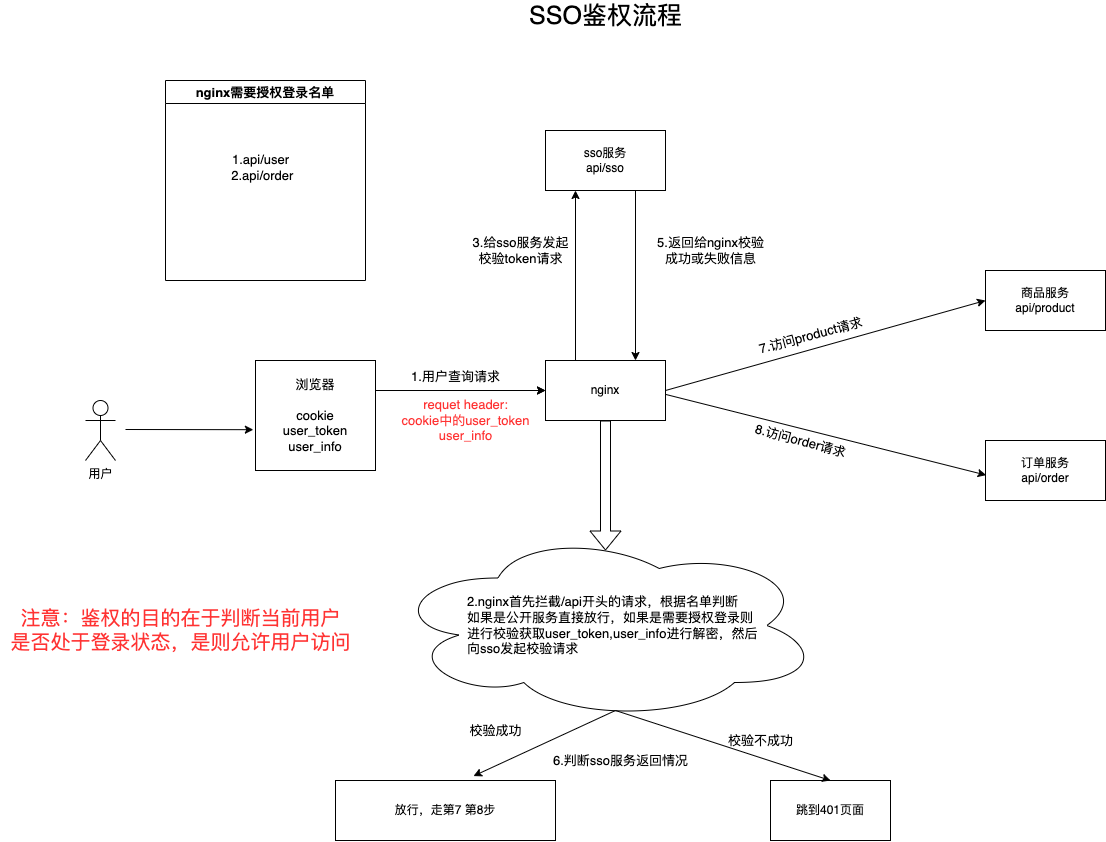

The diagram above was exported from draw.io. Its source (the exported page's mxGraphModel, read from the mxfile embedded in the PNG):
<mxGraphModel dx="1864" dy="1968" grid="1" gridSize="10" guides="1" tooltips="1" connect="1" arrows="1" fold="1" page="1" pageScale="1" pageWidth="827" pageHeight="1169" math="0" shadow="0">
  <root>
    <mxCell id="7Y-kVZh9SYVDIECy48J8-0" />
    <mxCell id="7Y-kVZh9SYVDIECy48J8-1" parent="7Y-kVZh9SYVDIECy48J8-0" />
    <mxCell id="7Y-kVZh9SYVDIECy48J8-2" value="用户" style="shape=umlActor;verticalLabelPosition=bottom;verticalAlign=top;html=1;outlineConnect=0;" parent="7Y-kVZh9SYVDIECy48J8-1" vertex="1">
      <mxGeometry x="-290" y="370" width="30" height="60" as="geometry" />
    </mxCell>
    <mxCell id="7Y-kVZh9SYVDIECy48J8-3" value="nginx" style="rounded=0;whiteSpace=wrap;html=1;" parent="7Y-kVZh9SYVDIECy48J8-1" vertex="1">
      <mxGeometry x="170" y="330" width="120" height="60" as="geometry" />
    </mxCell>
    <mxCell id="7Y-kVZh9SYVDIECy48J8-7" value="商品服务&lt;br&gt;api/product" style="rounded=0;whiteSpace=wrap;html=1;" parent="7Y-kVZh9SYVDIECy48J8-1" vertex="1">
      <mxGeometry x="610" y="240" width="120" height="60" as="geometry" />
    </mxCell>
    <mxCell id="7Y-kVZh9SYVDIECy48J8-10" value="" style="endArrow=classic;html=1;rounded=0;entryX=0;entryY=0.5;entryDx=0;entryDy=0;" parent="7Y-kVZh9SYVDIECy48J8-1" target="7Y-kVZh9SYVDIECy48J8-3" edge="1">
      <mxGeometry width="50" height="50" relative="1" as="geometry">
        <mxPoint y="360" as="sourcePoint" />
        <mxPoint x="440" y="400" as="targetPoint" />
      </mxGeometry>
    </mxCell>
    <mxCell id="7Y-kVZh9SYVDIECy48J8-12" value="" style="endArrow=classic;html=1;rounded=0;entryX=0;entryY=0.5;entryDx=0;entryDy=0;" parent="7Y-kVZh9SYVDIECy48J8-1" target="7Y-kVZh9SYVDIECy48J8-7" edge="1">
      <mxGeometry width="50" height="50" relative="1" as="geometry">
        <mxPoint x="290" y="360" as="sourcePoint" />
        <mxPoint x="436.0500000000002" y="480.9000000000001" as="targetPoint" />
      </mxGeometry>
    </mxCell>
    <mxCell id="P_JSsJ7Uz_tJ0DOGeL8E-0" value="&lt;font style=&quot;font-size: 13px&quot;&gt;1.用户查询请求&lt;/font&gt;" style="text;html=1;align=center;verticalAlign=middle;resizable=0;points=[];autosize=1;strokeColor=none;fillColor=none;fontSize=30;" parent="7Y-kVZh9SYVDIECy48J8-1" vertex="1">
      <mxGeometry x="30" y="315" width="100" height="50" as="geometry" />
    </mxCell>
    <mxCell id="P_JSsJ7Uz_tJ0DOGeL8E-2" value="" style="shape=flexArrow;endArrow=classic;html=1;rounded=0;fontSize=13;exitX=0.5;exitY=1;exitDx=0;exitDy=0;" parent="7Y-kVZh9SYVDIECy48J8-1" source="7Y-kVZh9SYVDIECy48J8-3" edge="1">
      <mxGeometry width="50" height="50" relative="1" as="geometry">
        <mxPoint x="390" y="350" as="sourcePoint" />
        <mxPoint x="230" y="520" as="targetPoint" />
      </mxGeometry>
    </mxCell>
    <mxCell id="P_JSsJ7Uz_tJ0DOGeL8E-3" value="" style="ellipse;shape=cloud;whiteSpace=wrap;html=1;fontSize=13;" parent="7Y-kVZh9SYVDIECy48J8-1" vertex="1">
      <mxGeometry x="15" y="500" width="430" height="190" as="geometry" />
    </mxCell>
    <mxCell id="P_JSsJ7Uz_tJ0DOGeL8E-8" value="nginx需要授权登录名单" style="swimlane;fontSize=13;" parent="7Y-kVZh9SYVDIECy48J8-1" vertex="1">
      <mxGeometry x="-210" y="50" width="200" height="200" as="geometry" />
    </mxCell>
    <mxCell id="P_JSsJ7Uz_tJ0DOGeL8E-9" value="1.api/user&lt;br&gt;&lt;div style=&quot;text-align: left&quot;&gt;&lt;span&gt;&amp;nbsp;2.api/order&lt;/span&gt;&lt;/div&gt;&lt;div style=&quot;text-align: left&quot;&gt;&lt;br&gt;&lt;/div&gt;" style="text;html=1;align=center;verticalAlign=middle;resizable=0;points=[];autosize=1;strokeColor=none;fillColor=none;fontSize=13;" parent="P_JSsJ7Uz_tJ0DOGeL8E-8" vertex="1">
      <mxGeometry x="55" y="70" width="80" height="50" as="geometry" />
    </mxCell>
    <mxCell id="P_JSsJ7Uz_tJ0DOGeL8E-10" value="2.nginx首先拦截/api开头的请求，根据名单判断&lt;br&gt;如果是公开服务直接放行，如果是需要授权登录则&lt;br&gt;进行校验获取user_token,user_info进行解密，然后&lt;br&gt;向sso发起校验请求" style="text;html=1;align=left;verticalAlign=middle;resizable=0;points=[];autosize=1;strokeColor=none;fillColor=none;fontSize=13;" parent="7Y-kVZh9SYVDIECy48J8-1" vertex="1">
      <mxGeometry x="90" y="560" width="310" height="70" as="geometry" />
    </mxCell>
    <mxCell id="P_JSsJ7Uz_tJ0DOGeL8E-11" value="sso服务&lt;br&gt;api/sso" style="rounded=0;whiteSpace=wrap;html=1;" parent="7Y-kVZh9SYVDIECy48J8-1" vertex="1">
      <mxGeometry x="170" y="100" width="120" height="60" as="geometry" />
    </mxCell>
    <mxCell id="P_JSsJ7Uz_tJ0DOGeL8E-12" value="" style="endArrow=none;html=1;rounded=0;fontSize=13;entryX=0.75;entryY=1;entryDx=0;entryDy=0;exitX=0.75;exitY=0;exitDx=0;exitDy=0;startArrow=classic;startFill=1;endFill=0;" parent="7Y-kVZh9SYVDIECy48J8-1" source="7Y-kVZh9SYVDIECy48J8-3" target="P_JSsJ7Uz_tJ0DOGeL8E-11" edge="1">
      <mxGeometry width="50" height="50" relative="1" as="geometry">
        <mxPoint x="260" y="320" as="sourcePoint" />
        <mxPoint x="440" y="350" as="targetPoint" />
      </mxGeometry>
    </mxCell>
    <mxCell id="P_JSsJ7Uz_tJ0DOGeL8E-13" value="3.给sso服务发起&lt;br&gt;校验token请求" style="text;html=1;align=center;verticalAlign=middle;resizable=0;points=[];autosize=1;strokeColor=none;fillColor=none;fontSize=13;" parent="7Y-kVZh9SYVDIECy48J8-1" vertex="1">
      <mxGeometry x="90" y="200" width="110" height="40" as="geometry" />
    </mxCell>
    <mxCell id="P_JSsJ7Uz_tJ0DOGeL8E-14" value="" style="endArrow=classic;html=1;rounded=0;fontSize=13;entryX=0.25;entryY=1;entryDx=0;entryDy=0;exitX=0.75;exitY=0;exitDx=0;exitDy=0;" parent="7Y-kVZh9SYVDIECy48J8-1" target="P_JSsJ7Uz_tJ0DOGeL8E-11" edge="1">
      <mxGeometry width="50" height="50" relative="1" as="geometry">
        <mxPoint x="200" y="330" as="sourcePoint" />
        <mxPoint x="200" y="210" as="targetPoint" />
      </mxGeometry>
    </mxCell>
    <mxCell id="P_JSsJ7Uz_tJ0DOGeL8E-15" value="5.返回给nginx校验&lt;br&gt;成功或失败信息" style="text;html=1;align=center;verticalAlign=middle;resizable=0;points=[];autosize=1;strokeColor=none;fillColor=none;fontSize=13;" parent="7Y-kVZh9SYVDIECy48J8-1" vertex="1">
      <mxGeometry x="275" y="200" width="120" height="40" as="geometry" />
    </mxCell>
    <mxCell id="9vJVw_YdByXPmcWQLC1q-1" value="7.访问product请求" style="text;html=1;align=center;verticalAlign=middle;resizable=0;points=[];autosize=1;strokeColor=none;fillColor=none;fontSize=13;rotation=-15;" parent="7Y-kVZh9SYVDIECy48J8-1" vertex="1">
      <mxGeometry x="375" y="295" width="120" height="20" as="geometry" />
    </mxCell>
    <mxCell id="9vJVw_YdByXPmcWQLC1q-2" value="订单服务&lt;br&gt;api/order" style="rounded=0;whiteSpace=wrap;html=1;" parent="7Y-kVZh9SYVDIECy48J8-1" vertex="1">
      <mxGeometry x="610" y="410" width="120" height="60" as="geometry" />
    </mxCell>
    <mxCell id="9vJVw_YdByXPmcWQLC1q-3" value="" style="endArrow=classic;html=1;rounded=0;entryX=0.005;entryY=0.577;entryDx=0;entryDy=0;exitX=1.005;exitY=0.567;exitDx=0;exitDy=0;exitPerimeter=0;entryPerimeter=0;" parent="7Y-kVZh9SYVDIECy48J8-1" target="9vJVw_YdByXPmcWQLC1q-2" edge="1">
      <mxGeometry width="50" height="50" relative="1" as="geometry">
        <mxPoint x="290.60000000000036" y="364.02" as="sourcePoint" />
        <mxPoint x="620" y="280" as="targetPoint" />
      </mxGeometry>
    </mxCell>
    <mxCell id="9vJVw_YdByXPmcWQLC1q-4" value="8.访问order请求" style="text;html=1;align=center;verticalAlign=middle;resizable=0;points=[];autosize=1;strokeColor=none;fillColor=none;fontSize=13;rotation=15;" parent="7Y-kVZh9SYVDIECy48J8-1" vertex="1">
      <mxGeometry x="370" y="400" width="110" height="20" as="geometry" />
    </mxCell>
    <mxCell id="9vJVw_YdByXPmcWQLC1q-5" value="放行，走第7 第8步" style="rounded=0;whiteSpace=wrap;html=1;align=center;" parent="7Y-kVZh9SYVDIECy48J8-1" vertex="1">
      <mxGeometry x="-40" y="750" width="220" height="60" as="geometry" />
    </mxCell>
    <mxCell id="9vJVw_YdByXPmcWQLC1q-6" value="跳到401页面" style="rounded=0;whiteSpace=wrap;html=1;" parent="7Y-kVZh9SYVDIECy48J8-1" vertex="1">
      <mxGeometry x="395" y="750" width="120" height="60" as="geometry" />
    </mxCell>
    <mxCell id="9vJVw_YdByXPmcWQLC1q-7" value="" style="endArrow=none;html=1;rounded=0;fontSize=13;entryX=0.75;entryY=1;entryDx=0;entryDy=0;exitX=0.627;exitY=-0.074;exitDx=0;exitDy=0;startArrow=classic;startFill=1;endFill=0;exitPerimeter=0;" parent="7Y-kVZh9SYVDIECy48J8-1" source="9vJVw_YdByXPmcWQLC1q-5" edge="1">
      <mxGeometry width="50" height="50" relative="1" as="geometry">
        <mxPoint x="240" y="850" as="sourcePoint" />
        <mxPoint x="240" y="680" as="targetPoint" />
      </mxGeometry>
    </mxCell>
    <mxCell id="9vJVw_YdByXPmcWQLC1q-8" value="" style="endArrow=none;html=1;rounded=0;fontSize=13;exitX=0.5;exitY=0;exitDx=0;exitDy=0;startArrow=classic;startFill=1;endFill=0;" parent="7Y-kVZh9SYVDIECy48J8-1" source="9vJVw_YdByXPmcWQLC1q-6" edge="1">
      <mxGeometry width="50" height="50" relative="1" as="geometry">
        <mxPoint x="85.24000000000024" y="755.56" as="sourcePoint" />
        <mxPoint x="240" y="680" as="targetPoint" />
      </mxGeometry>
    </mxCell>
    <mxCell id="9vJVw_YdByXPmcWQLC1q-9" value="校验成功" style="text;html=1;align=center;verticalAlign=middle;resizable=0;points=[];autosize=1;strokeColor=none;fillColor=none;fontSize=13;" parent="7Y-kVZh9SYVDIECy48J8-1" vertex="1">
      <mxGeometry x="85" y="690" width="70" height="20" as="geometry" />
    </mxCell>
    <mxCell id="9vJVw_YdByXPmcWQLC1q-10" value="6.判断sso服务返回情况" style="text;html=1;align=center;verticalAlign=middle;resizable=0;points=[];autosize=1;strokeColor=none;fillColor=none;fontSize=13;" parent="7Y-kVZh9SYVDIECy48J8-1" vertex="1">
      <mxGeometry x="170" y="720" width="150" height="20" as="geometry" />
    </mxCell>
    <mxCell id="9vJVw_YdByXPmcWQLC1q-11" value="校验不成功" style="text;html=1;align=center;verticalAlign=middle;resizable=0;points=[];autosize=1;strokeColor=none;fillColor=none;fontSize=13;" parent="7Y-kVZh9SYVDIECy48J8-1" vertex="1">
      <mxGeometry x="345" y="700" width="80" height="20" as="geometry" />
    </mxCell>
    <mxCell id="9S3s9pnnWghgdeCqUf2A-0" value="&lt;font color=&quot;#ff3333&quot;&gt;requet header:&lt;br&gt;cookie中的user_token&lt;br&gt;user_info&lt;br&gt;&lt;/font&gt;" style="text;html=1;align=center;verticalAlign=middle;resizable=0;points=[];autosize=1;strokeColor=none;fillColor=none;fontSize=13;" parent="7Y-kVZh9SYVDIECy48J8-1" vertex="1">
      <mxGeometry x="20" y="365" width="140" height="50" as="geometry" />
    </mxCell>
    <mxCell id="9S3s9pnnWghgdeCqUf2A-1" value="&lt;font color=&quot;#000000&quot;&gt;浏览器&lt;br&gt;&lt;br&gt;cookie&lt;br&gt;user_token&lt;br&gt;user_info&lt;br&gt;&lt;/font&gt;" style="rounded=0;whiteSpace=wrap;html=1;fontSize=13;fontColor=#FF3333;" parent="7Y-kVZh9SYVDIECy48J8-1" vertex="1">
      <mxGeometry x="-120" y="330" width="120" height="110" as="geometry" />
    </mxCell>
    <mxCell id="9S3s9pnnWghgdeCqUf2A-3" value="" style="endArrow=classic;html=1;rounded=0;fontSize=13;fontColor=#000000;entryX=-0.018;entryY=0.629;entryDx=0;entryDy=0;entryPerimeter=0;" parent="7Y-kVZh9SYVDIECy48J8-1" target="9S3s9pnnWghgdeCqUf2A-1" edge="1">
      <mxGeometry width="50" height="50" relative="1" as="geometry">
        <mxPoint x="-250" y="399" as="sourcePoint" />
        <mxPoint x="340" y="390" as="targetPoint" />
      </mxGeometry>
    </mxCell>
    <mxCell id="9S3s9pnnWghgdeCqUf2A-14" value="&lt;font style=&quot;font-size: 25px&quot;&gt;SSO鉴权流程&lt;/font&gt;" style="text;html=1;align=center;verticalAlign=middle;resizable=0;points=[];autosize=1;strokeColor=none;fillColor=none;fontSize=13;fontColor=#000000;" parent="7Y-kVZh9SYVDIECy48J8-1" vertex="1">
      <mxGeometry x="145" y="-30" width="170" height="30" as="geometry" />
    </mxCell>
    <mxCell id="RfqMM7BScM9wDA0K21EY-0" value="" style="endArrow=classic;html=1;rounded=0;entryX=0;entryY=0.5;entryDx=0;entryDy=0;" parent="7Y-kVZh9SYVDIECy48J8-1" edge="1">
      <mxGeometry width="50" height="50" relative="1" as="geometry">
        <mxPoint y="360" as="sourcePoint" />
        <mxPoint x="170" y="360" as="targetPoint" />
      </mxGeometry>
    </mxCell>
    <mxCell id="r_X_DB1NSrOGIQuGdf4R-0" value="&lt;font style=&quot;font-size: 20px&quot;&gt;注意：鉴权的目的在于判断当前用户&lt;br&gt;是否处于登录状态，是则允许用户访问&lt;br style=&quot;font-size: 14px&quot;&gt;&lt;/font&gt;" style="text;html=1;align=center;verticalAlign=middle;resizable=0;points=[];autosize=1;strokeColor=none;fillColor=none;fontSize=14;fontColor=#FF3333;" parent="7Y-kVZh9SYVDIECy48J8-1" vertex="1">
      <mxGeometry x="-375" y="580" width="360" height="40" as="geometry" />
    </mxCell>
  </root>
</mxGraphModel>